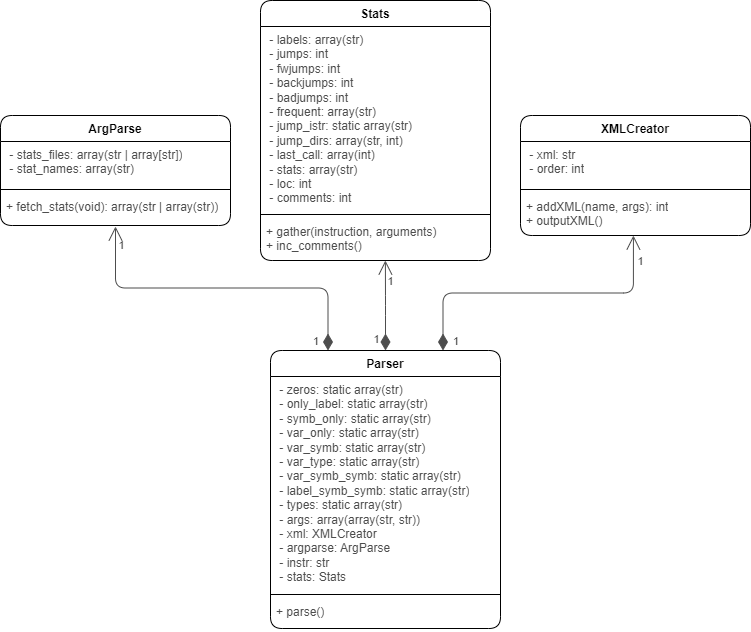

The diagram above was exported from draw.io. Its source (the exported page's mxGraphModel, read from the mxfile embedded in the PNG):
<mxGraphModel dx="1434" dy="699" grid="1" gridSize="10" guides="1" tooltips="1" connect="1" arrows="1" fold="1" page="1" pageScale="1" pageWidth="850" pageHeight="1100" background="none" math="0" shadow="0">
  <root>
    <mxCell id="0" />
    <mxCell id="1" parent="0" />
    <mxCell id="muzsg6nTjPbnqgqQZqqU-1" value="ArgParse" style="swimlane;fontStyle=1;align=center;verticalAlign=top;childLayout=stackLayout;horizontal=1;startSize=26;horizontalStack=0;resizeParent=1;resizeParentMax=0;resizeLast=0;collapsible=1;marginBottom=0;whiteSpace=wrap;html=1;rounded=1;" parent="1" vertex="1">
      <mxGeometry x="10" y="255" width="230" height="110" as="geometry" />
    </mxCell>
    <mxCell id="muzsg6nTjPbnqgqQZqqU-2" value="&amp;nbsp;- stats_files: array(str | array[str])&lt;br&gt;&amp;nbsp;- stat_names&lt;span style=&quot;background-color: initial;&quot;&gt;: array(str)&lt;/span&gt;" style="text;strokeColor=none;fillColor=none;align=left;verticalAlign=top;spacingLeft=4;spacingRight=4;overflow=hidden;rotatable=0;points=[[0,0.5],[1,0.5]];portConstraint=eastwest;whiteSpace=wrap;html=1;fontColor=#4D4D4D;rounded=1;" parent="muzsg6nTjPbnqgqQZqqU-1" vertex="1">
      <mxGeometry y="26" width="230" height="44" as="geometry" />
    </mxCell>
    <mxCell id="muzsg6nTjPbnqgqQZqqU-3" value="" style="line;strokeWidth=1;fillColor=none;align=left;verticalAlign=middle;spacingTop=-1;spacingLeft=3;spacingRight=3;rotatable=0;labelPosition=right;points=[];portConstraint=eastwest;strokeColor=inherit;rounded=1;" parent="muzsg6nTjPbnqgqQZqqU-1" vertex="1">
      <mxGeometry y="70" width="230" height="8" as="geometry" />
    </mxCell>
    <mxCell id="muzsg6nTjPbnqgqQZqqU-4" value="+ fetch_stats(void): array(str | array(str))" style="text;strokeColor=none;fillColor=none;align=left;verticalAlign=top;spacingLeft=4;spacingRight=4;overflow=hidden;rotatable=0;points=[[0,0.5],[1,0.5]];portConstraint=eastwest;whiteSpace=wrap;html=1;fontColor=#4D4D4D;rounded=1;" parent="muzsg6nTjPbnqgqQZqqU-1" vertex="1">
      <mxGeometry y="78" width="230" height="32" as="geometry" />
    </mxCell>
    <mxCell id="muzsg6nTjPbnqgqQZqqU-5" value="XMLCreator" style="swimlane;fontStyle=1;align=center;verticalAlign=top;childLayout=stackLayout;horizontal=1;startSize=26;horizontalStack=0;resizeParent=1;resizeParentMax=0;resizeLast=0;collapsible=1;marginBottom=0;whiteSpace=wrap;html=1;rounded=1;" parent="1" vertex="1">
      <mxGeometry x="530" y="255" width="230" height="120" as="geometry" />
    </mxCell>
    <mxCell id="muzsg6nTjPbnqgqQZqqU-6" value="&amp;nbsp;- xml: str&lt;br&gt;&amp;nbsp;- order&lt;span style=&quot;background-color: initial;&quot;&gt;: int&lt;/span&gt;" style="text;strokeColor=none;fillColor=none;align=left;verticalAlign=top;spacingLeft=4;spacingRight=4;overflow=hidden;rotatable=0;points=[[0,0.5],[1,0.5]];portConstraint=eastwest;whiteSpace=wrap;html=1;fontColor=#4D4D4D;rounded=1;" parent="muzsg6nTjPbnqgqQZqqU-5" vertex="1">
      <mxGeometry y="26" width="230" height="44" as="geometry" />
    </mxCell>
    <mxCell id="muzsg6nTjPbnqgqQZqqU-7" value="" style="line;strokeWidth=1;fillColor=none;align=left;verticalAlign=middle;spacingTop=-1;spacingLeft=3;spacingRight=3;rotatable=0;labelPosition=right;points=[];portConstraint=eastwest;strokeColor=inherit;rounded=1;" parent="muzsg6nTjPbnqgqQZqqU-5" vertex="1">
      <mxGeometry y="70" width="230" height="8" as="geometry" />
    </mxCell>
    <mxCell id="muzsg6nTjPbnqgqQZqqU-8" value="+ addXML(name, args): int&lt;br&gt;+ outputXML()" style="text;strokeColor=none;fillColor=none;align=left;verticalAlign=top;spacingLeft=4;spacingRight=4;overflow=hidden;rotatable=0;points=[[0,0.5],[1,0.5]];portConstraint=eastwest;whiteSpace=wrap;html=1;fontColor=#4D4D4D;rounded=1;" parent="muzsg6nTjPbnqgqQZqqU-5" vertex="1">
      <mxGeometry y="78" width="230" height="42" as="geometry" />
    </mxCell>
    <mxCell id="muzsg6nTjPbnqgqQZqqU-9" value="Stats" style="swimlane;fontStyle=1;align=center;verticalAlign=top;childLayout=stackLayout;horizontal=1;startSize=26;horizontalStack=0;resizeParent=1;resizeParentMax=0;resizeLast=0;collapsible=1;marginBottom=0;whiteSpace=wrap;html=1;rounded=1;" parent="1" vertex="1">
      <mxGeometry x="270" y="140" width="230" height="260" as="geometry" />
    </mxCell>
    <mxCell id="muzsg6nTjPbnqgqQZqqU-10" value="&amp;nbsp;- labels: array(str)&lt;br&gt;&amp;nbsp;- jumps&lt;span style=&quot;background-color: initial;&quot;&gt;: int&lt;br&gt;&amp;nbsp;- fwjumps: int&lt;br&gt;&amp;nbsp;- backjumps: int&lt;br&gt;&amp;nbsp;- badjumps: int&lt;br&gt;&amp;nbsp;- frequent: array(str)&lt;br&gt;&amp;nbsp;- jump_istr: static array(str)&lt;br&gt;&amp;nbsp;- jump_dirs: array(str, int)&lt;br&gt;&amp;nbsp;- last_call: array(int)&lt;br&gt;&amp;nbsp;- stats: array(str)&lt;br&gt;&amp;nbsp;- loc: int&lt;br&gt;&amp;nbsp;- comments: int&lt;br&gt;&lt;/span&gt;" style="text;strokeColor=none;fillColor=none;align=left;verticalAlign=top;spacingLeft=4;spacingRight=4;overflow=hidden;rotatable=0;points=[[0,0.5],[1,0.5]];portConstraint=eastwest;whiteSpace=wrap;html=1;fontColor=#4D4D4D;rounded=1;" parent="muzsg6nTjPbnqgqQZqqU-9" vertex="1">
      <mxGeometry y="26" width="230" height="184" as="geometry" />
    </mxCell>
    <mxCell id="muzsg6nTjPbnqgqQZqqU-11" value="" style="line;strokeWidth=1;fillColor=none;align=left;verticalAlign=middle;spacingTop=-1;spacingLeft=3;spacingRight=3;rotatable=0;labelPosition=right;points=[];portConstraint=eastwest;strokeColor=inherit;rounded=1;" parent="muzsg6nTjPbnqgqQZqqU-9" vertex="1">
      <mxGeometry y="210" width="230" height="8" as="geometry" />
    </mxCell>
    <mxCell id="muzsg6nTjPbnqgqQZqqU-12" value="+ gather(instruction, arguments)&amp;nbsp;&lt;br&gt;+ inc_comments()" style="text;strokeColor=none;fillColor=none;align=left;verticalAlign=top;spacingLeft=4;spacingRight=4;overflow=hidden;rotatable=0;points=[[0,0.5],[1,0.5]];portConstraint=eastwest;whiteSpace=wrap;html=1;fontColor=#4D4D4D;rounded=1;" parent="muzsg6nTjPbnqgqQZqqU-9" vertex="1">
      <mxGeometry y="218" width="230" height="42" as="geometry" />
    </mxCell>
    <mxCell id="muzsg6nTjPbnqgqQZqqU-13" value="Parser" style="swimlane;fontStyle=1;align=center;verticalAlign=top;childLayout=stackLayout;horizontal=1;startSize=26;horizontalStack=0;resizeParent=1;resizeParentMax=0;resizeLast=0;collapsible=1;marginBottom=0;whiteSpace=wrap;html=1;rounded=1;" parent="1" vertex="1">
      <mxGeometry x="280" y="490" width="230" height="278" as="geometry" />
    </mxCell>
    <mxCell id="muzsg6nTjPbnqgqQZqqU-14" value="&amp;nbsp;- zeros: static array(str)&lt;br&gt;&amp;nbsp;- only_label: static array(str)&lt;br&gt;&amp;nbsp;- symb_only: static array(str)&lt;br&gt;&amp;nbsp;- var_only: static array(str)&lt;br&gt;&amp;nbsp;- var_symb: static array(str)&lt;br&gt;&amp;nbsp;- var_type: static array(str)&lt;br&gt;&amp;nbsp;- var_symb_symb: static array(str)&lt;br&gt;&amp;nbsp;- label_symb_symb: static array(str)&lt;br&gt;&amp;nbsp;- types: static array(str)&lt;span style=&quot;background-color: initial;&quot;&gt;&lt;br&gt;&amp;nbsp;- args: array(array(str, str))&lt;br&gt;&amp;nbsp;- xml: XMLCreator&lt;br&gt;&amp;nbsp;- argparse: ArgParse&lt;br&gt;&amp;nbsp;- instr: str&lt;br&gt;&amp;nbsp;- stats: Stats&lt;br&gt;&lt;/span&gt;" style="text;strokeColor=none;fillColor=none;align=left;verticalAlign=top;spacingLeft=4;spacingRight=4;overflow=hidden;rotatable=0;points=[[0,0.5],[1,0.5]];portConstraint=eastwest;whiteSpace=wrap;html=1;fontColor=#4D4D4D;rounded=1;" parent="muzsg6nTjPbnqgqQZqqU-13" vertex="1">
      <mxGeometry y="26" width="230" height="214" as="geometry" />
    </mxCell>
    <mxCell id="muzsg6nTjPbnqgqQZqqU-15" value="" style="line;strokeWidth=1;fillColor=none;align=left;verticalAlign=middle;spacingTop=-1;spacingLeft=3;spacingRight=3;rotatable=0;labelPosition=right;points=[];portConstraint=eastwest;strokeColor=inherit;rounded=1;" parent="muzsg6nTjPbnqgqQZqqU-13" vertex="1">
      <mxGeometry y="240" width="230" height="8" as="geometry" />
    </mxCell>
    <mxCell id="muzsg6nTjPbnqgqQZqqU-16" value="+ parse()" style="text;strokeColor=none;fillColor=none;align=left;verticalAlign=top;spacingLeft=4;spacingRight=4;overflow=hidden;rotatable=0;points=[[0,0.5],[1,0.5]];portConstraint=eastwest;whiteSpace=wrap;html=1;fontColor=#4D4D4D;rounded=1;" parent="muzsg6nTjPbnqgqQZqqU-13" vertex="1">
      <mxGeometry y="248" width="230" height="30" as="geometry" />
    </mxCell>
    <mxCell id="AEC4Tk36Y7wkbf1gSVGQ-1" value="" style="endArrow=open;html=1;endSize=12;startArrow=diamondThin;startSize=14;startFill=1;edgeStyle=orthogonalEdgeStyle;align=left;verticalAlign=bottom;rounded=1;exitX=0.5;exitY=0;exitDx=0;exitDy=0;entryX=0.543;entryY=1;entryDx=0;entryDy=0;entryPerimeter=0;fontColor=#4D4D4D;strokeColor=#4D4D4D;" edge="1" parent="1" source="muzsg6nTjPbnqgqQZqqU-13" target="muzsg6nTjPbnqgqQZqqU-12">
      <mxGeometry x="-0.778" y="25" relative="1" as="geometry">
        <mxPoint x="340" y="390" as="sourcePoint" />
        <mxPoint x="395" y="430" as="targetPoint" />
        <mxPoint as="offset" />
      </mxGeometry>
    </mxCell>
    <mxCell id="AEC4Tk36Y7wkbf1gSVGQ-5" value="1" style="edgeLabel;html=1;align=center;verticalAlign=middle;resizable=0;points=[];rounded=1;labelBackgroundColor=none;fontColor=#4D4D4D;" vertex="1" connectable="0" parent="AEC4Tk36Y7wkbf1gSVGQ-1">
      <mxGeometry x="-0.7336" y="1" relative="1" as="geometry">
        <mxPoint x="-9" as="offset" />
      </mxGeometry>
    </mxCell>
    <mxCell id="AEC4Tk36Y7wkbf1gSVGQ-8" value="1" style="edgeLabel;html=1;align=center;verticalAlign=middle;resizable=0;points=[];rounded=1;labelBackgroundColor=none;fontColor=#4D4D4D;" vertex="1" connectable="0" parent="AEC4Tk36Y7wkbf1gSVGQ-1">
      <mxGeometry x="0.7336" y="-1" relative="1" as="geometry">
        <mxPoint x="4" y="8" as="offset" />
      </mxGeometry>
    </mxCell>
    <mxCell id="AEC4Tk36Y7wkbf1gSVGQ-4" value="1" style="endArrow=open;html=1;endSize=12;startArrow=diamondThin;startSize=14;startFill=1;edgeStyle=orthogonalEdgeStyle;align=left;verticalAlign=bottom;rounded=1;exitX=0.75;exitY=0;exitDx=0;exitDy=0;entryX=0.491;entryY=1;entryDx=0;entryDy=0;entryPerimeter=0;fontColor=#4D4D4D;strokeColor=#4D4D4D;labelBackgroundColor=none;" edge="1" parent="1" source="muzsg6nTjPbnqgqQZqqU-13" target="muzsg6nTjPbnqgqQZqqU-8">
      <mxGeometry x="-1" y="-7" relative="1" as="geometry">
        <mxPoint x="340" y="390" as="sourcePoint" />
        <mxPoint x="500" y="390" as="targetPoint" />
        <mxPoint x="1" as="offset" />
      </mxGeometry>
    </mxCell>
    <mxCell id="AEC4Tk36Y7wkbf1gSVGQ-7" value="1" style="edgeLabel;html=1;align=center;verticalAlign=middle;resizable=0;points=[];rounded=1;labelBackgroundColor=none;fontColor=#4D4D4D;" vertex="1" connectable="0" parent="AEC4Tk36Y7wkbf1gSVGQ-4">
      <mxGeometry x="0.9083" y="-1" relative="1" as="geometry">
        <mxPoint x="6" y="11" as="offset" />
      </mxGeometry>
    </mxCell>
    <mxCell id="AEC4Tk36Y7wkbf1gSVGQ-6" value="1" style="endArrow=open;html=1;endSize=12;startArrow=diamondThin;startSize=14;startFill=1;edgeStyle=orthogonalEdgeStyle;align=left;verticalAlign=bottom;rounded=1;exitX=0.25;exitY=0;exitDx=0;exitDy=0;entryX=0.5;entryY=1.031;entryDx=0;entryDy=0;entryPerimeter=0;fontColor=#4D4D4D;strokeColor=#4D4D4D;labelBackgroundColor=none;" edge="1" parent="1" source="muzsg6nTjPbnqgqQZqqU-13" target="muzsg6nTjPbnqgqQZqqU-4">
      <mxGeometry x="-1" y="18" relative="1" as="geometry">
        <mxPoint x="340" y="390" as="sourcePoint" />
        <mxPoint x="500" y="390" as="targetPoint" />
        <mxPoint x="1" as="offset" />
      </mxGeometry>
    </mxCell>
    <mxCell id="AEC4Tk36Y7wkbf1gSVGQ-9" value="1" style="edgeLabel;html=1;align=center;verticalAlign=middle;resizable=0;points=[];rounded=1;labelBackgroundColor=none;fontColor=#4D4D4D;" vertex="1" connectable="0" parent="AEC4Tk36Y7wkbf1gSVGQ-6">
      <mxGeometry x="0.893" y="-2" relative="1" as="geometry">
        <mxPoint x="3" y="1" as="offset" />
      </mxGeometry>
    </mxCell>
  </root>
</mxGraphModel>